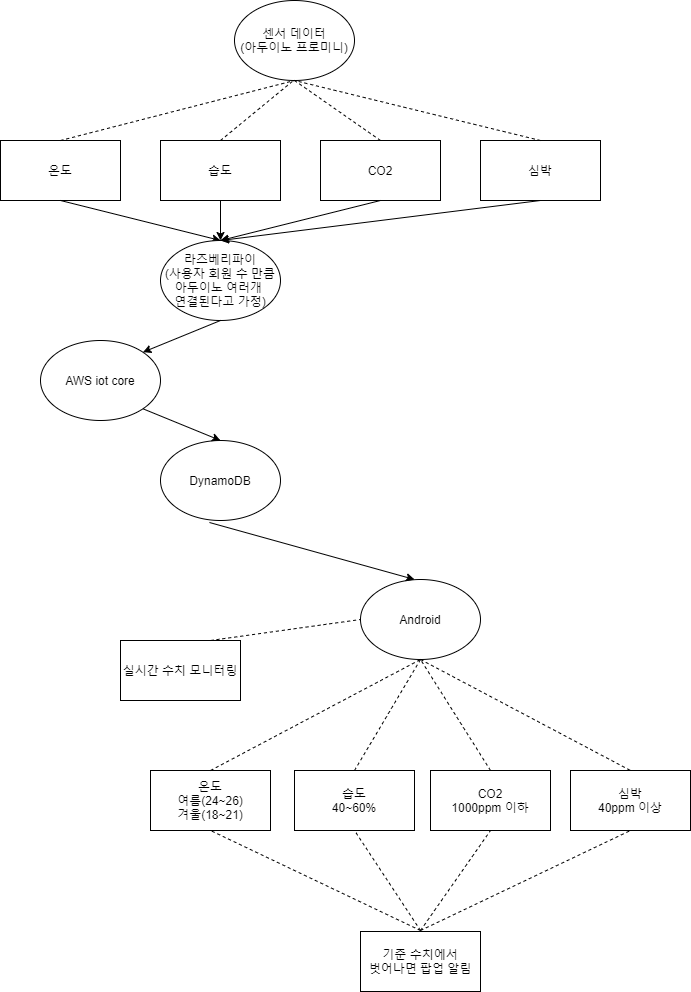

The diagram above was exported from draw.io. Its source (the exported page's mxGraphModel, read from the mxfile embedded in the PNG):
<mxGraphModel dx="1108" dy="450" grid="1" gridSize="10" guides="1" tooltips="1" connect="1" arrows="1" fold="1" page="1" pageScale="1" pageWidth="827" pageHeight="1169" math="0" shadow="0">
  <root>
    <mxCell id="0" />
    <mxCell id="1" parent="0" />
    <mxCell id="wbMnJNF-7iRwMQ4RzzkW-1" value="센서 데이터&lt;br&gt;(아두이노 프로미니)" style="ellipse;whiteSpace=wrap;html=1;" vertex="1" parent="1">
      <mxGeometry x="354" y="40" width="120" height="80" as="geometry" />
    </mxCell>
    <mxCell id="wbMnJNF-7iRwMQ4RzzkW-2" value="" style="endArrow=none;dashed=1;html=1;exitX=0.5;exitY=0;exitDx=0;exitDy=0;" edge="1" parent="1" source="wbMnJNF-7iRwMQ4RzzkW-3">
      <mxGeometry width="50" height="50" relative="1" as="geometry">
        <mxPoint x="413" y="180" as="sourcePoint" />
        <mxPoint x="413" y="120" as="targetPoint" />
      </mxGeometry>
    </mxCell>
    <mxCell id="wbMnJNF-7iRwMQ4RzzkW-3" value="습도" style="rounded=0;whiteSpace=wrap;html=1;" vertex="1" parent="1">
      <mxGeometry x="280" y="180" width="120" height="60" as="geometry" />
    </mxCell>
    <mxCell id="wbMnJNF-7iRwMQ4RzzkW-4" value="온도" style="rounded=0;whiteSpace=wrap;html=1;" vertex="1" parent="1">
      <mxGeometry x="120" y="180" width="120" height="60" as="geometry" />
    </mxCell>
    <mxCell id="wbMnJNF-7iRwMQ4RzzkW-5" value="CO2" style="rounded=0;whiteSpace=wrap;html=1;" vertex="1" parent="1">
      <mxGeometry x="440" y="180" width="120" height="60" as="geometry" />
    </mxCell>
    <mxCell id="wbMnJNF-7iRwMQ4RzzkW-6" value="" style="endArrow=none;dashed=1;html=1;exitX=0.5;exitY=0;exitDx=0;exitDy=0;entryX=0.5;entryY=1;entryDx=0;entryDy=0;" edge="1" parent="1" source="wbMnJNF-7iRwMQ4RzzkW-5" target="wbMnJNF-7iRwMQ4RzzkW-1">
      <mxGeometry width="50" height="50" relative="1" as="geometry">
        <mxPoint x="350" y="190" as="sourcePoint" />
        <mxPoint x="423" y="130" as="targetPoint" />
      </mxGeometry>
    </mxCell>
    <mxCell id="wbMnJNF-7iRwMQ4RzzkW-7" value="" style="endArrow=none;dashed=1;html=1;exitX=0.5;exitY=0;exitDx=0;exitDy=0;entryX=0.5;entryY=1;entryDx=0;entryDy=0;" edge="1" parent="1" source="wbMnJNF-7iRwMQ4RzzkW-4" target="wbMnJNF-7iRwMQ4RzzkW-1">
      <mxGeometry width="50" height="50" relative="1" as="geometry">
        <mxPoint x="360" y="200" as="sourcePoint" />
        <mxPoint x="433" y="140" as="targetPoint" />
      </mxGeometry>
    </mxCell>
    <mxCell id="wbMnJNF-7iRwMQ4RzzkW-8" value="심박" style="rounded=0;whiteSpace=wrap;html=1;" vertex="1" parent="1">
      <mxGeometry x="600" y="180" width="120" height="60" as="geometry" />
    </mxCell>
    <mxCell id="wbMnJNF-7iRwMQ4RzzkW-9" value="" style="endArrow=none;dashed=1;html=1;exitX=0.5;exitY=0;exitDx=0;exitDy=0;entryX=0.5;entryY=1;entryDx=0;entryDy=0;" edge="1" parent="1" source="wbMnJNF-7iRwMQ4RzzkW-8" target="wbMnJNF-7iRwMQ4RzzkW-1">
      <mxGeometry width="50" height="50" relative="1" as="geometry">
        <mxPoint x="560" y="170" as="sourcePoint" />
        <mxPoint x="474" y="110" as="targetPoint" />
      </mxGeometry>
    </mxCell>
    <mxCell id="wbMnJNF-7iRwMQ4RzzkW-10" value="" style="endArrow=classic;html=1;exitX=0.5;exitY=1;exitDx=0;exitDy=0;entryX=0.5;entryY=0;entryDx=0;entryDy=0;" edge="1" parent="1" source="wbMnJNF-7iRwMQ4RzzkW-4" target="wbMnJNF-7iRwMQ4RzzkW-11">
      <mxGeometry width="50" height="50" relative="1" as="geometry">
        <mxPoint x="390" y="360" as="sourcePoint" />
        <mxPoint x="420" y="320" as="targetPoint" />
      </mxGeometry>
    </mxCell>
    <mxCell id="wbMnJNF-7iRwMQ4RzzkW-11" value="라즈베리파이&lt;br&gt;(사용자 회원 수 만큼아두이노 여러개 &lt;br&gt;연결된다고 가정)" style="ellipse;whiteSpace=wrap;html=1;" vertex="1" parent="1">
      <mxGeometry x="280" y="280" width="120" height="80" as="geometry" />
    </mxCell>
    <mxCell id="wbMnJNF-7iRwMQ4RzzkW-12" value="" style="endArrow=classic;html=1;exitX=0.5;exitY=1;exitDx=0;exitDy=0;" edge="1" parent="1" source="wbMnJNF-7iRwMQ4RzzkW-3">
      <mxGeometry width="50" height="50" relative="1" as="geometry">
        <mxPoint x="390" y="360" as="sourcePoint" />
        <mxPoint x="340" y="280" as="targetPoint" />
      </mxGeometry>
    </mxCell>
    <mxCell id="wbMnJNF-7iRwMQ4RzzkW-13" value="" style="endArrow=classic;html=1;exitX=0.5;exitY=1;exitDx=0;exitDy=0;entryX=0.5;entryY=0;entryDx=0;entryDy=0;" edge="1" parent="1" source="wbMnJNF-7iRwMQ4RzzkW-5" target="wbMnJNF-7iRwMQ4RzzkW-11">
      <mxGeometry width="50" height="50" relative="1" as="geometry">
        <mxPoint x="390" y="360" as="sourcePoint" />
        <mxPoint x="440" y="310" as="targetPoint" />
      </mxGeometry>
    </mxCell>
    <mxCell id="wbMnJNF-7iRwMQ4RzzkW-14" value="" style="endArrow=classic;html=1;exitX=0.5;exitY=1;exitDx=0;exitDy=0;entryX=0.5;entryY=0;entryDx=0;entryDy=0;" edge="1" parent="1" source="wbMnJNF-7iRwMQ4RzzkW-8" target="wbMnJNF-7iRwMQ4RzzkW-11">
      <mxGeometry width="50" height="50" relative="1" as="geometry">
        <mxPoint x="390" y="360" as="sourcePoint" />
        <mxPoint x="440" y="310" as="targetPoint" />
      </mxGeometry>
    </mxCell>
    <mxCell id="wbMnJNF-7iRwMQ4RzzkW-15" value="AWS iot core" style="ellipse;whiteSpace=wrap;html=1;" vertex="1" parent="1">
      <mxGeometry x="160" y="380" width="120" height="80" as="geometry" />
    </mxCell>
    <mxCell id="wbMnJNF-7iRwMQ4RzzkW-16" value="" style="endArrow=classic;html=1;exitX=0.5;exitY=1;exitDx=0;exitDy=0;entryX=1;entryY=0;entryDx=0;entryDy=0;" edge="1" parent="1" source="wbMnJNF-7iRwMQ4RzzkW-11" target="wbMnJNF-7iRwMQ4RzzkW-15">
      <mxGeometry width="50" height="50" relative="1" as="geometry">
        <mxPoint x="280" y="450" as="sourcePoint" />
        <mxPoint x="330" y="400" as="targetPoint" />
      </mxGeometry>
    </mxCell>
    <mxCell id="wbMnJNF-7iRwMQ4RzzkW-17" value="DynamoDB" style="ellipse;whiteSpace=wrap;html=1;" vertex="1" parent="1">
      <mxGeometry x="280" y="480" width="120" height="80" as="geometry" />
    </mxCell>
    <mxCell id="wbMnJNF-7iRwMQ4RzzkW-18" value="" style="endArrow=classic;html=1;exitX=1;exitY=1;exitDx=0;exitDy=0;entryX=0.5;entryY=0;entryDx=0;entryDy=0;" edge="1" parent="1" source="wbMnJNF-7iRwMQ4RzzkW-15" target="wbMnJNF-7iRwMQ4RzzkW-17">
      <mxGeometry width="50" height="50" relative="1" as="geometry">
        <mxPoint x="390" y="630" as="sourcePoint" />
        <mxPoint x="440" y="580" as="targetPoint" />
      </mxGeometry>
    </mxCell>
    <mxCell id="wbMnJNF-7iRwMQ4RzzkW-19" value="Android" style="ellipse;whiteSpace=wrap;html=1;" vertex="1" parent="1">
      <mxGeometry x="480" y="619" width="120" height="80" as="geometry" />
    </mxCell>
    <mxCell id="wbMnJNF-7iRwMQ4RzzkW-21" value="" style="endArrow=classic;html=1;exitX=0.408;exitY=1.025;exitDx=0;exitDy=0;entryX=0.45;entryY=0;entryDx=0;entryDy=0;entryPerimeter=0;exitPerimeter=0;" edge="1" parent="1" source="wbMnJNF-7iRwMQ4RzzkW-17" target="wbMnJNF-7iRwMQ4RzzkW-19">
      <mxGeometry width="50" height="50" relative="1" as="geometry">
        <mxPoint x="500" y="610" as="sourcePoint" />
        <mxPoint x="550" y="560" as="targetPoint" />
      </mxGeometry>
    </mxCell>
    <mxCell id="wbMnJNF-7iRwMQ4RzzkW-22" value="온도&lt;br&gt;여름(24~26)&lt;br&gt;겨울(18~21)" style="rounded=0;whiteSpace=wrap;html=1;" vertex="1" parent="1">
      <mxGeometry x="270" y="810" width="120" height="60" as="geometry" />
    </mxCell>
    <mxCell id="wbMnJNF-7iRwMQ4RzzkW-23" value="습도&lt;br&gt;40~60%" style="rounded=0;whiteSpace=wrap;html=1;" vertex="1" parent="1">
      <mxGeometry x="414" y="810" width="120" height="60" as="geometry" />
    </mxCell>
    <mxCell id="wbMnJNF-7iRwMQ4RzzkW-24" value="CO2&lt;br&gt;1000ppm 이하" style="rounded=0;whiteSpace=wrap;html=1;" vertex="1" parent="1">
      <mxGeometry x="550" y="810" width="120" height="60" as="geometry" />
    </mxCell>
    <mxCell id="wbMnJNF-7iRwMQ4RzzkW-25" value="심박&lt;br&gt;40ppm 이상" style="rounded=0;whiteSpace=wrap;html=1;" vertex="1" parent="1">
      <mxGeometry x="690" y="810" width="120" height="60" as="geometry" />
    </mxCell>
    <mxCell id="wbMnJNF-7iRwMQ4RzzkW-27" value="" style="endArrow=none;dashed=1;html=1;entryX=0.5;entryY=1;entryDx=0;entryDy=0;exitX=0.5;exitY=0;exitDx=0;exitDy=0;" edge="1" parent="1" source="wbMnJNF-7iRwMQ4RzzkW-22" target="wbMnJNF-7iRwMQ4RzzkW-19">
      <mxGeometry width="50" height="50" relative="1" as="geometry">
        <mxPoint x="380" y="729" as="sourcePoint" />
        <mxPoint x="430" y="679" as="targetPoint" />
      </mxGeometry>
    </mxCell>
    <mxCell id="wbMnJNF-7iRwMQ4RzzkW-28" value="" style="endArrow=none;dashed=1;html=1;exitX=0.5;exitY=0;exitDx=0;exitDy=0;" edge="1" parent="1" source="wbMnJNF-7iRwMQ4RzzkW-23">
      <mxGeometry width="50" height="50" relative="1" as="geometry">
        <mxPoint x="484" y="749" as="sourcePoint" />
        <mxPoint x="540" y="699" as="targetPoint" />
      </mxGeometry>
    </mxCell>
    <mxCell id="wbMnJNF-7iRwMQ4RzzkW-29" value="" style="endArrow=none;dashed=1;html=1;entryX=0.5;entryY=1;entryDx=0;entryDy=0;exitX=0.5;exitY=0;exitDx=0;exitDy=0;" edge="1" parent="1" source="wbMnJNF-7iRwMQ4RzzkW-24" target="wbMnJNF-7iRwMQ4RzzkW-19">
      <mxGeometry width="50" height="50" relative="1" as="geometry">
        <mxPoint x="660" y="679" as="sourcePoint" />
        <mxPoint x="710" y="629" as="targetPoint" />
      </mxGeometry>
    </mxCell>
    <mxCell id="wbMnJNF-7iRwMQ4RzzkW-30" value="" style="endArrow=none;dashed=1;html=1;exitX=0.5;exitY=1;exitDx=0;exitDy=0;entryX=0.5;entryY=0;entryDx=0;entryDy=0;" edge="1" parent="1" source="wbMnJNF-7iRwMQ4RzzkW-19" target="wbMnJNF-7iRwMQ4RzzkW-25">
      <mxGeometry width="50" height="50" relative="1" as="geometry">
        <mxPoint x="660" y="719" as="sourcePoint" />
        <mxPoint x="710" y="669" as="targetPoint" />
      </mxGeometry>
    </mxCell>
    <mxCell id="wbMnJNF-7iRwMQ4RzzkW-31" value="" style="endArrow=none;dashed=1;html=1;entryX=0.5;entryY=1;entryDx=0;entryDy=0;exitX=0.5;exitY=0;exitDx=0;exitDy=0;" edge="1" parent="1" target="wbMnJNF-7iRwMQ4RzzkW-22">
      <mxGeometry width="50" height="50" relative="1" as="geometry">
        <mxPoint x="540" y="970" as="sourcePoint" />
        <mxPoint x="499" y="940" as="targetPoint" />
      </mxGeometry>
    </mxCell>
    <mxCell id="wbMnJNF-7iRwMQ4RzzkW-33" value="" style="endArrow=none;dashed=1;html=1;exitX=0.5;exitY=0;exitDx=0;exitDy=0;entryX=0.5;entryY=1;entryDx=0;entryDy=0;" edge="1" parent="1" target="wbMnJNF-7iRwMQ4RzzkW-23">
      <mxGeometry width="50" height="50" relative="1" as="geometry">
        <mxPoint x="540" y="970" as="sourcePoint" />
        <mxPoint x="600" y="920" as="targetPoint" />
      </mxGeometry>
    </mxCell>
    <mxCell id="wbMnJNF-7iRwMQ4RzzkW-35" value="" style="endArrow=none;dashed=1;html=1;exitX=0.5;exitY=0;exitDx=0;exitDy=0;entryX=0.5;entryY=1;entryDx=0;entryDy=0;" edge="1" parent="1" target="wbMnJNF-7iRwMQ4RzzkW-25">
      <mxGeometry width="50" height="50" relative="1" as="geometry">
        <mxPoint x="540" y="970" as="sourcePoint" />
        <mxPoint x="710" y="800" as="targetPoint" />
      </mxGeometry>
    </mxCell>
    <mxCell id="wbMnJNF-7iRwMQ4RzzkW-36" value="" style="endArrow=none;dashed=1;html=1;exitX=0.5;exitY=0;exitDx=0;exitDy=0;entryX=0.5;entryY=1;entryDx=0;entryDy=0;" edge="1" parent="1" target="wbMnJNF-7iRwMQ4RzzkW-24">
      <mxGeometry width="50" height="50" relative="1" as="geometry">
        <mxPoint x="540" y="970" as="sourcePoint" />
        <mxPoint x="710" y="800" as="targetPoint" />
      </mxGeometry>
    </mxCell>
    <mxCell id="wbMnJNF-7iRwMQ4RzzkW-37" value="실시간 수치 모니터링" style="rounded=0;whiteSpace=wrap;html=1;" vertex="1" parent="1">
      <mxGeometry x="240" y="680" width="120" height="60" as="geometry" />
    </mxCell>
    <mxCell id="wbMnJNF-7iRwMQ4RzzkW-38" value="기준 수치에서&lt;br&gt;벗어나면 팝업 알림" style="rounded=0;whiteSpace=wrap;html=1;" vertex="1" parent="1">
      <mxGeometry x="480" y="971" width="120" height="60" as="geometry" />
    </mxCell>
    <mxCell id="wbMnJNF-7iRwMQ4RzzkW-39" value="" style="endArrow=none;dashed=1;html=1;entryX=0;entryY=0.5;entryDx=0;entryDy=0;exitX=0.75;exitY=0;exitDx=0;exitDy=0;" edge="1" parent="1" source="wbMnJNF-7iRwMQ4RzzkW-37" target="wbMnJNF-7iRwMQ4RzzkW-19">
      <mxGeometry width="50" height="50" relative="1" as="geometry">
        <mxPoint x="364" y="684" as="sourcePoint" />
        <mxPoint x="414" y="634" as="targetPoint" />
      </mxGeometry>
    </mxCell>
  </root>
</mxGraphModel>